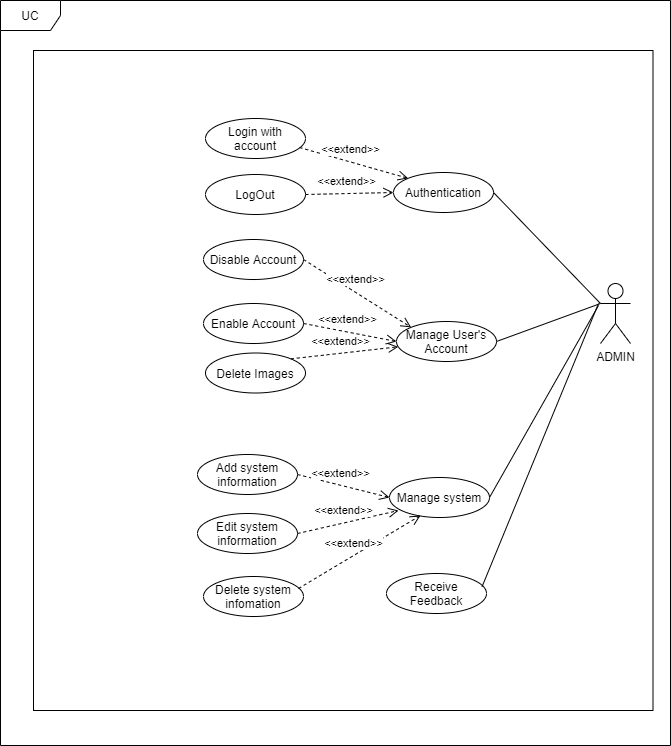

The diagram above was exported from draw.io. Its source (the exported page's mxGraphModel, read from the mxfile embedded in the PNG):
<mxGraphModel dx="513" dy="487" grid="0" gridSize="10" guides="1" tooltips="1" connect="1" arrows="1" fold="1" page="0" pageScale="1" pageWidth="827" pageHeight="1169" math="0" shadow="0">
  <root>
    <mxCell id="tlvKurK04l-nOEdduHjW-0" />
    <mxCell id="tlvKurK04l-nOEdduHjW-1" parent="tlvKurK04l-nOEdduHjW-0" />
    <mxCell id="2e12zgX1kb7F8H3V723c-0" value="UC" style="shape=umlFrame;whiteSpace=wrap;html=1;" parent="tlvKurK04l-nOEdduHjW-1" vertex="1">
      <mxGeometry x="467" y="300" width="670" height="745" as="geometry" />
    </mxCell>
    <mxCell id="2e12zgX1kb7F8H3V723c-1" value="" style="rounded=0;whiteSpace=wrap;html=1;" parent="tlvKurK04l-nOEdduHjW-1" vertex="1">
      <mxGeometry x="500" y="350" width="619.5" height="660" as="geometry" />
    </mxCell>
    <mxCell id="2e12zgX1kb7F8H3V723c-3" value="ADMIN&lt;br&gt;" style="shape=umlActor;verticalLabelPosition=bottom;labelBackgroundColor=#ffffff;verticalAlign=top;html=1;outlineConnect=0;" parent="tlvKurK04l-nOEdduHjW-1" vertex="1">
      <mxGeometry x="1067" y="583" width="30" height="60" as="geometry" />
    </mxCell>
    <mxCell id="2e12zgX1kb7F8H3V723c-58" value="Login with account" style="ellipse;whiteSpace=wrap;html=1;align=center;" parent="tlvKurK04l-nOEdduHjW-1" vertex="1">
      <mxGeometry x="672" y="418" width="100" height="40" as="geometry" />
    </mxCell>
    <mxCell id="2e12zgX1kb7F8H3V723c-59" value="Authentication" style="ellipse;whiteSpace=wrap;html=1;align=center;" parent="tlvKurK04l-nOEdduHjW-1" vertex="1">
      <mxGeometry x="860" y="472" width="100" height="40" as="geometry" />
    </mxCell>
    <mxCell id="2e12zgX1kb7F8H3V723c-60" value="Manage User's Account" style="ellipse;whiteSpace=wrap;html=1;align=center;" parent="tlvKurK04l-nOEdduHjW-1" vertex="1">
      <mxGeometry x="863" y="621" width="100" height="40" as="geometry" />
    </mxCell>
    <mxCell id="2e12zgX1kb7F8H3V723c-61" value="Manage system" style="ellipse;whiteSpace=wrap;html=1;align=center;" parent="tlvKurK04l-nOEdduHjW-1" vertex="1">
      <mxGeometry x="856" y="777" width="100" height="40" as="geometry" />
    </mxCell>
    <mxCell id="2e12zgX1kb7F8H3V723c-64" value="LogOut" style="ellipse;whiteSpace=wrap;html=1;align=center;" parent="tlvKurK04l-nOEdduHjW-1" vertex="1">
      <mxGeometry x="672" y="474" width="100" height="40" as="geometry" />
    </mxCell>
    <mxCell id="2e12zgX1kb7F8H3V723c-66" value="Add system information" style="ellipse;whiteSpace=wrap;html=1;align=center;" parent="tlvKurK04l-nOEdduHjW-1" vertex="1">
      <mxGeometry x="664" y="754" width="100" height="40" as="geometry" />
    </mxCell>
    <mxCell id="2e12zgX1kb7F8H3V723c-67" value="Edit system information" style="ellipse;whiteSpace=wrap;html=1;align=center;" parent="tlvKurK04l-nOEdduHjW-1" vertex="1">
      <mxGeometry x="664" y="813" width="100" height="40" as="geometry" />
    </mxCell>
    <mxCell id="2e12zgX1kb7F8H3V723c-68" value="Delete system infomation" style="ellipse;whiteSpace=wrap;html=1;align=center;" parent="tlvKurK04l-nOEdduHjW-1" vertex="1">
      <mxGeometry x="670" y="876" width="100" height="40" as="geometry" />
    </mxCell>
    <mxCell id="2e12zgX1kb7F8H3V723c-69" value="Disable Account" style="ellipse;whiteSpace=wrap;html=1;align=center;" parent="tlvKurK04l-nOEdduHjW-1" vertex="1">
      <mxGeometry x="670" y="539" width="100" height="40" as="geometry" />
    </mxCell>
    <mxCell id="2e12zgX1kb7F8H3V723c-70" value="Delete Images" style="ellipse;whiteSpace=wrap;html=1;align=center;" parent="tlvKurK04l-nOEdduHjW-1" vertex="1">
      <mxGeometry x="672" y="652.5" width="100" height="40" as="geometry" />
    </mxCell>
    <mxCell id="2e12zgX1kb7F8H3V723c-71" value="Enable Account" style="ellipse;whiteSpace=wrap;html=1;align=center;" parent="tlvKurK04l-nOEdduHjW-1" vertex="1">
      <mxGeometry x="670" y="603" width="100" height="40" as="geometry" />
    </mxCell>
    <mxCell id="2e12zgX1kb7F8H3V723c-72" value="&amp;lt;&amp;lt;extend&amp;gt;&amp;gt;" style="html=1;verticalAlign=bottom;endArrow=open;dashed=1;endSize=8;entryX=0;entryY=0;entryDx=0;entryDy=0;exitX=0.94;exitY=0.725;exitDx=0;exitDy=0;exitPerimeter=0;" parent="tlvKurK04l-nOEdduHjW-1" source="2e12zgX1kb7F8H3V723c-58" target="2e12zgX1kb7F8H3V723c-59" edge="1">
      <mxGeometry x="-0.0744" y="3" relative="1" as="geometry">
        <mxPoint x="818.0046609406726" y="478.85786437626905" as="sourcePoint" />
        <mxPoint x="738.7153390593274" y="447.14213562373095" as="targetPoint" />
        <mxPoint as="offset" />
      </mxGeometry>
    </mxCell>
    <mxCell id="2e12zgX1kb7F8H3V723c-73" value="&amp;lt;&amp;lt;extend&amp;gt;&amp;gt;" style="html=1;verticalAlign=bottom;endArrow=open;dashed=1;endSize=8;entryX=0;entryY=0.5;entryDx=0;entryDy=0;exitX=1;exitY=0.5;exitDx=0;exitDy=0;" parent="tlvKurK04l-nOEdduHjW-1" source="2e12zgX1kb7F8H3V723c-64" target="2e12zgX1kb7F8H3V723c-59" edge="1">
      <mxGeometry x="-0.0744" y="3" relative="1" as="geometry">
        <mxPoint x="776" y="457" as="sourcePoint" />
        <mxPoint x="839.6446609406726" y="489.85786437626905" as="targetPoint" />
        <mxPoint as="offset" />
      </mxGeometry>
    </mxCell>
    <mxCell id="2e12zgX1kb7F8H3V723c-77" value="&amp;lt;&amp;lt;extend&amp;gt;&amp;gt;" style="html=1;verticalAlign=bottom;endArrow=open;dashed=1;endSize=8;exitX=1;exitY=0;exitDx=0;exitDy=0;" parent="tlvKurK04l-nOEdduHjW-1" source="2e12zgX1kb7F8H3V723c-70" target="2e12zgX1kb7F8H3V723c-60" edge="1">
      <mxGeometry x="-0.0744" y="3" relative="1" as="geometry">
        <mxPoint x="782" y="688" as="sourcePoint" />
        <mxPoint x="715" y="634" as="targetPoint" />
        <mxPoint as="offset" />
      </mxGeometry>
    </mxCell>
    <mxCell id="2e12zgX1kb7F8H3V723c-78" value="&amp;lt;&amp;lt;extend&amp;gt;&amp;gt;" style="html=1;verticalAlign=bottom;endArrow=open;dashed=1;endSize=8;entryX=0;entryY=0.5;entryDx=0;entryDy=0;exitX=1;exitY=0.5;exitDx=0;exitDy=0;" parent="tlvKurK04l-nOEdduHjW-1" source="2e12zgX1kb7F8H3V723c-71" target="2e12zgX1kb7F8H3V723c-60" edge="1">
      <mxGeometry x="-0.0744" y="3" relative="1" as="geometry">
        <mxPoint x="650.3553390593274" y="664.8578643762689" as="sourcePoint" />
        <mxPoint x="707" y="623" as="targetPoint" />
        <mxPoint as="offset" />
      </mxGeometry>
    </mxCell>
    <mxCell id="2e12zgX1kb7F8H3V723c-79" value="&amp;lt;&amp;lt;extend&amp;gt;&amp;gt;" style="html=1;verticalAlign=bottom;endArrow=open;dashed=1;endSize=8;entryX=0;entryY=0;entryDx=0;entryDy=0;exitX=1;exitY=0.5;exitDx=0;exitDy=0;" parent="tlvKurK04l-nOEdduHjW-1" source="2e12zgX1kb7F8H3V723c-69" target="2e12zgX1kb7F8H3V723c-60" edge="1">
      <mxGeometry x="-0.0744" y="3" relative="1" as="geometry">
        <mxPoint x="669" y="625" as="sourcePoint" />
        <mxPoint x="721.6446609406726" y="608.8578643762689" as="targetPoint" />
        <mxPoint as="offset" />
      </mxGeometry>
    </mxCell>
    <mxCell id="2e12zgX1kb7F8H3V723c-80" value="&amp;lt;&amp;lt;extend&amp;gt;&amp;gt;" style="html=1;verticalAlign=bottom;endArrow=open;dashed=1;endSize=8;entryX=0;entryY=0.5;entryDx=0;entryDy=0;exitX=1;exitY=0.5;exitDx=0;exitDy=0;" parent="tlvKurK04l-nOEdduHjW-1" source="2e12zgX1kb7F8H3V723c-66" target="2e12zgX1kb7F8H3V723c-61" edge="1">
      <mxGeometry x="-0.0744" y="3" relative="1" as="geometry">
        <mxPoint x="819" y="691" as="sourcePoint" />
        <mxPoint x="877" y="663" as="targetPoint" />
        <mxPoint as="offset" />
      </mxGeometry>
    </mxCell>
    <mxCell id="2e12zgX1kb7F8H3V723c-81" value="&amp;lt;&amp;lt;extend&amp;gt;&amp;gt;" style="html=1;verticalAlign=bottom;endArrow=open;dashed=1;endSize=8;entryX=0.09;entryY=0.825;entryDx=0;entryDy=0;exitX=1;exitY=0.5;exitDx=0;exitDy=0;entryPerimeter=0;" parent="tlvKurK04l-nOEdduHjW-1" source="2e12zgX1kb7F8H3V723c-67" target="2e12zgX1kb7F8H3V723c-61" edge="1">
      <mxGeometry x="-0.0744" y="3" relative="1" as="geometry">
        <mxPoint x="774" y="784" as="sourcePoint" />
        <mxPoint x="825" y="784" as="targetPoint" />
        <mxPoint as="offset" />
      </mxGeometry>
    </mxCell>
    <mxCell id="2e12zgX1kb7F8H3V723c-82" value="&amp;lt;&amp;lt;extend&amp;gt;&amp;gt;" style="html=1;verticalAlign=bottom;endArrow=open;dashed=1;endSize=8;entryX=0.31;entryY=0.95;entryDx=0;entryDy=0;exitX=0.95;exitY=0.3;exitDx=0;exitDy=0;entryPerimeter=0;exitPerimeter=0;" parent="tlvKurK04l-nOEdduHjW-1" source="2e12zgX1kb7F8H3V723c-68" target="2e12zgX1kb7F8H3V723c-61" edge="1">
      <mxGeometry x="-0.0744" y="3" relative="1" as="geometry">
        <mxPoint x="774" y="843" as="sourcePoint" />
        <mxPoint x="834" y="797" as="targetPoint" />
        <mxPoint as="offset" />
      </mxGeometry>
    </mxCell>
    <mxCell id="2e12zgX1kb7F8H3V723c-83" value="" style="endArrow=none;html=1;exitX=1;exitY=0.5;exitDx=0;exitDy=0;entryX=0;entryY=0.3333333333333333;entryDx=0;entryDy=0;entryPerimeter=0;" parent="tlvKurK04l-nOEdduHjW-1" source="2e12zgX1kb7F8H3V723c-60" target="2e12zgX1kb7F8H3V723c-3" edge="1">
      <mxGeometry width="50" height="50" relative="1" as="geometry">
        <mxPoint x="997" y="673" as="sourcePoint" />
        <mxPoint x="1047" y="623" as="targetPoint" />
      </mxGeometry>
    </mxCell>
    <mxCell id="2e12zgX1kb7F8H3V723c-84" value="" style="endArrow=none;html=1;exitX=1;exitY=0.5;exitDx=0;exitDy=0;" parent="tlvKurK04l-nOEdduHjW-1" source="2e12zgX1kb7F8H3V723c-61" edge="1">
      <mxGeometry width="50" height="50" relative="1" as="geometry">
        <mxPoint x="973" y="651" as="sourcePoint" />
        <mxPoint x="1065" y="605" as="targetPoint" />
      </mxGeometry>
    </mxCell>
    <mxCell id="2e12zgX1kb7F8H3V723c-85" value="" style="endArrow=none;html=1;exitX=1;exitY=0.5;exitDx=0;exitDy=0;entryX=0;entryY=0.3333333333333333;entryDx=0;entryDy=0;entryPerimeter=0;" parent="tlvKurK04l-nOEdduHjW-1" source="2e12zgX1kb7F8H3V723c-59" target="2e12zgX1kb7F8H3V723c-3" edge="1">
      <mxGeometry width="50" height="50" relative="1" as="geometry">
        <mxPoint x="966" y="807" as="sourcePoint" />
        <mxPoint x="1075" y="615" as="targetPoint" />
      </mxGeometry>
    </mxCell>
    <mxCell id="jO56vn_HaIvUtQyQA7ty-0" value="Receive Feedback" style="ellipse;whiteSpace=wrap;html=1;align=center;" vertex="1" parent="tlvKurK04l-nOEdduHjW-1">
      <mxGeometry x="853" y="873" width="100" height="40" as="geometry" />
    </mxCell>
    <mxCell id="jO56vn_HaIvUtQyQA7ty-1" value="" style="endArrow=none;html=1;exitX=0.956;exitY=0.327;exitDx=0;exitDy=0;exitPerimeter=0;" edge="1" parent="tlvKurK04l-nOEdduHjW-1" source="jO56vn_HaIvUtQyQA7ty-0">
      <mxGeometry width="50" height="50" relative="1" as="geometry">
        <mxPoint x="966" y="807" as="sourcePoint" />
        <mxPoint x="1065" y="603" as="targetPoint" />
      </mxGeometry>
    </mxCell>
  </root>
</mxGraphModel>